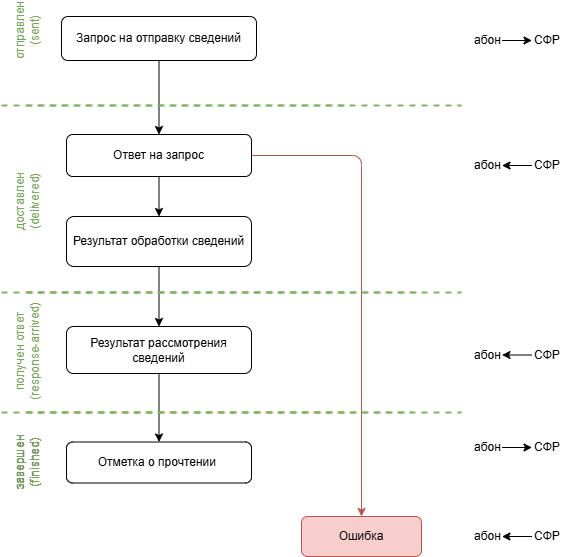

The diagram above was exported from draw.io. Its source (the exported page's mxGraphModel, read from the mxfile embedded in the PNG):
<mxGraphModel dx="1422" dy="759" grid="1" gridSize="10" guides="1" tooltips="1" connect="1" arrows="1" fold="1" page="1" pageScale="1" pageWidth="1169" pageHeight="827" background="#ffffff" math="0" shadow="0">
  <root>
    <mxCell id="0" />
    <mxCell id="1" parent="0" />
    <mxCell id="15" value="отправлен (sent)" style="text;html=1;strokeColor=none;fillColor=none;align=center;verticalAlign=middle;whiteSpace=wrap;rounded=0;rotation=-90;fontColor=#78A65F;" parent="1" vertex="1">
      <mxGeometry x="176" y="139" width="60" height="30" as="geometry" />
    </mxCell>
    <mxCell id="16" value="доставлен (delivered)" style="text;html=1;strokeColor=none;fillColor=none;align=center;verticalAlign=middle;whiteSpace=wrap;rounded=0;rotation=-90;fontColor=#78A65F;" parent="1" vertex="1">
      <mxGeometry x="176" y="310" width="60" height="30" as="geometry" />
    </mxCell>
    <mxCell id="17" value="получен ответ (response-arrived)" style="text;html=1;strokeColor=none;fillColor=none;align=center;verticalAlign=middle;whiteSpace=wrap;rounded=0;rotation=-90;fontColor=#78A65F;" parent="1" vertex="1">
      <mxGeometry x="146" y="459.75" width="120" height="30" as="geometry" />
    </mxCell>
    <mxCell id="18" value="завершен (finished)" style="text;html=1;strokeColor=none;fillColor=none;align=center;verticalAlign=middle;whiteSpace=wrap;rounded=0;rotation=-90;" parent="1" vertex="1">
      <mxGeometry x="176" y="571" width="60" height="30" as="geometry" />
    </mxCell>
    <mxCell id="19" value="" style="endArrow=none;html=1;rounded=0;strokeWidth=2;dashed=1;fillColor=#d5e8d4;strokeColor=#82b366;" parent="1" edge="1">
      <mxGeometry width="50" height="50" relative="1" as="geometry">
        <mxPoint x="205" y="229" as="sourcePoint" />
        <mxPoint x="525" y="229" as="targetPoint" />
      </mxGeometry>
    </mxCell>
    <mxCell id="20" value="" style="endArrow=none;html=1;rounded=0;strokeWidth=2;dashed=1;fillColor=#d5e8d4;strokeColor=#82b366;" parent="1" edge="1">
      <mxGeometry width="50" height="50" relative="1" as="geometry">
        <mxPoint x="205" y="416" as="sourcePoint" />
        <mxPoint x="525" y="416" as="targetPoint" />
      </mxGeometry>
    </mxCell>
    <mxCell id="21" value="" style="endArrow=none;html=1;rounded=0;strokeWidth=2;dashed=1;fillColor=#d5e8d4;strokeColor=#82b366;" parent="1" edge="1">
      <mxGeometry width="50" height="50" relative="1" as="geometry">
        <mxPoint x="205" y="536" as="sourcePoint" />
        <mxPoint x="525" y="536" as="targetPoint" />
      </mxGeometry>
    </mxCell>
    <mxCell id="22" value="" style="edgeStyle=orthogonalEdgeStyle;rounded=0;orthogonalLoop=1;jettySize=auto;html=1;fontFamily=Helvetica;fontSize=12;strokeWidth=1;" parent="1" source="25" target="27" edge="1">
      <mxGeometry relative="1" as="geometry" />
    </mxCell>
    <mxCell id="23" style="edgeStyle=orthogonalEdgeStyle;rounded=1;orthogonalLoop=1;jettySize=auto;html=1;exitX=1;exitY=0.5;exitDx=0;exitDy=0;entryX=0.5;entryY=0;entryDx=0;entryDy=0;fontFamily=Helvetica;fontSize=12;strokeWidth=1;sketch=0;fillColor=#f8cecc;strokeColor=#b85450;" parent="1" source="27" target="31" edge="1">
      <mxGeometry relative="1" as="geometry" />
    </mxCell>
    <mxCell id="25" value="&lt;font size=&quot;1&quot;&gt;&lt;span style=&quot;background-color: rgb(255 , 255 , 255) ; font-size: 12px&quot;&gt;Запрос на отправку сведений&lt;/span&gt;&lt;/font&gt;" style="rounded=1;whiteSpace=wrap;html=1;align=center;" parent="1" vertex="1">
      <mxGeometry x="240" y="140" width="195" height="44" as="geometry" />
    </mxCell>
    <mxCell id="26" value="" style="edgeStyle=orthogonalEdgeStyle;rounded=0;orthogonalLoop=1;jettySize=auto;html=1;fontFamily=Helvetica;fontSize=12;strokeWidth=1;" parent="1" target="29" edge="1">
      <mxGeometry relative="1" as="geometry">
        <mxPoint x="337.5" y="375" as="sourcePoint" />
      </mxGeometry>
    </mxCell>
    <mxCell id="aoLQBLkYtzJpz9OnjdxY-53" value="" style="edgeStyle=orthogonalEdgeStyle;rounded=0;orthogonalLoop=1;jettySize=auto;html=1;" parent="1" source="27" target="aoLQBLkYtzJpz9OnjdxY-52" edge="1">
      <mxGeometry relative="1" as="geometry" />
    </mxCell>
    <mxCell id="27" value="&lt;span style=&quot;text-align: left ; background-color: rgb(255 , 255 , 255)&quot;&gt;&lt;font style=&quot;font-size: 12px&quot;&gt;Ответ на запрос&lt;/font&gt;&lt;/span&gt;" style="whiteSpace=wrap;html=1;rounded=1;" parent="1" vertex="1">
      <mxGeometry x="245" y="258" width="185" height="42" as="geometry" />
    </mxCell>
    <mxCell id="28" value="" style="edgeStyle=orthogonalEdgeStyle;rounded=0;orthogonalLoop=1;jettySize=auto;html=1;fontFamily=Helvetica;fontSize=12;strokeWidth=1;" parent="1" source="29" target="30" edge="1">
      <mxGeometry relative="1" as="geometry" />
    </mxCell>
    <mxCell id="29" value="&lt;font style=&quot;font-size: 12px&quot;&gt;Результат рассмотрения сведений&lt;/font&gt;" style="whiteSpace=wrap;html=1;rounded=1;" parent="1" vertex="1">
      <mxGeometry x="245" y="450" width="185" height="47" as="geometry" />
    </mxCell>
    <mxCell id="30" value="&lt;font style=&quot;font-size: 12px&quot;&gt;Отметка о прочтении&amp;nbsp;&lt;/font&gt;" style="whiteSpace=wrap;html=1;rounded=1;" parent="1" vertex="1">
      <mxGeometry x="245" y="565.5" width="185" height="41" as="geometry" />
    </mxCell>
    <mxCell id="31" value="&lt;font style=&quot;font-size: 12px&quot;&gt;Ошибка&lt;/font&gt;" style="whiteSpace=wrap;html=1;rounded=1;fillColor=#f8cecc;strokeColor=#b85450;" parent="1" vertex="1">
      <mxGeometry x="480" y="640" width="120" height="40" as="geometry" />
    </mxCell>
    <mxCell id="32" value="завершен (finished)" style="text;html=1;strokeColor=none;fillColor=none;align=center;verticalAlign=middle;whiteSpace=wrap;rounded=0;rotation=-90;fontColor=#78A65F;" parent="1" vertex="1">
      <mxGeometry x="176" y="571" width="60" height="30" as="geometry" />
    </mxCell>
    <mxCell id="33" value="" style="endArrow=none;html=1;rounded=0;strokeWidth=2;dashed=1;fillColor=#d5e8d4;strokeColor=#82b366;" parent="1" edge="1">
      <mxGeometry width="50" height="50" relative="1" as="geometry">
        <mxPoint x="180" y="229" as="sourcePoint" />
        <mxPoint x="640" y="229" as="targetPoint" />
      </mxGeometry>
    </mxCell>
    <mxCell id="34" value="" style="endArrow=none;html=1;rounded=0;strokeWidth=2;dashed=1;fillColor=#d5e8d4;strokeColor=#82b366;" parent="1" edge="1">
      <mxGeometry width="50" height="50" relative="1" as="geometry">
        <mxPoint x="205" y="416" as="sourcePoint" />
        <mxPoint x="600" y="416" as="targetPoint" />
      </mxGeometry>
    </mxCell>
    <mxCell id="35" value="" style="endArrow=none;html=1;rounded=0;strokeWidth=2;dashed=1;fillColor=#d5e8d4;strokeColor=#82b366;" parent="1" edge="1">
      <mxGeometry width="50" height="50" relative="1" as="geometry">
        <mxPoint x="205" y="536" as="sourcePoint" />
        <mxPoint x="590" y="536" as="targetPoint" />
      </mxGeometry>
    </mxCell>
    <mxCell id="36" value="" style="endArrow=none;html=1;rounded=0;strokeWidth=2;dashed=1;fillColor=#d5e8d4;strokeColor=#82b366;" parent="1" edge="1">
      <mxGeometry width="50" height="50" relative="1" as="geometry">
        <mxPoint x="180" y="536" as="sourcePoint" />
        <mxPoint x="640" y="536" as="targetPoint" />
      </mxGeometry>
    </mxCell>
    <mxCell id="37" value="" style="endArrow=none;html=1;rounded=0;strokeWidth=2;dashed=1;fillColor=#d5e8d4;strokeColor=#82b366;" parent="1" edge="1">
      <mxGeometry width="50" height="50" relative="1" as="geometry">
        <mxPoint x="180" y="416" as="sourcePoint" />
        <mxPoint x="640" y="416" as="targetPoint" />
      </mxGeometry>
    </mxCell>
    <mxCell id="38" value="абон" style="text;html=1;resizable=0;points=[];autosize=1;align=left;verticalAlign=top;spacingTop=-4;" parent="1" vertex="1">
      <mxGeometry x="650.5" y="154" width="40" height="20" as="geometry" />
    </mxCell>
    <mxCell id="39" value="СФР" style="text;html=1;resizable=0;points=[];autosize=1;align=left;verticalAlign=top;spacingTop=-4;" parent="1" vertex="1">
      <mxGeometry x="710.5" y="154" width="40" height="20" as="geometry" />
    </mxCell>
    <mxCell id="40" value="" style="endArrow=classic;html=1;" parent="1" edge="1">
      <mxGeometry width="50" height="50" relative="1" as="geometry">
        <mxPoint x="680.5" y="164" as="sourcePoint" />
        <mxPoint x="710.5" y="164" as="targetPoint" />
      </mxGeometry>
    </mxCell>
    <mxCell id="41" value="абон" style="text;html=1;resizable=0;points=[];autosize=1;align=left;verticalAlign=top;spacingTop=-4;" parent="1" vertex="1">
      <mxGeometry x="650.5" y="279" width="40" height="20" as="geometry" />
    </mxCell>
    <mxCell id="42" value="СФР" style="text;html=1;resizable=0;points=[];autosize=1;align=left;verticalAlign=top;spacingTop=-4;" parent="1" vertex="1">
      <mxGeometry x="710.5" y="279" width="40" height="20" as="geometry" />
    </mxCell>
    <mxCell id="43" value="" style="endArrow=none;html=1;startArrow=classic;startFill=1;endFill=0;" parent="1" edge="1">
      <mxGeometry width="50" height="50" relative="1" as="geometry">
        <mxPoint x="680.5" y="289" as="sourcePoint" />
        <mxPoint x="710.5" y="289" as="targetPoint" />
      </mxGeometry>
    </mxCell>
    <mxCell id="44" value="абон" style="text;html=1;resizable=0;points=[];autosize=1;align=left;verticalAlign=top;spacingTop=-4;" parent="1" vertex="1">
      <mxGeometry x="650.5" y="650" width="40" height="20" as="geometry" />
    </mxCell>
    <mxCell id="45" value="СФР" style="text;html=1;resizable=0;points=[];autosize=1;align=left;verticalAlign=top;spacingTop=-4;" parent="1" vertex="1">
      <mxGeometry x="710.5" y="650" width="40" height="20" as="geometry" />
    </mxCell>
    <mxCell id="46" value="" style="endArrow=none;html=1;startArrow=classic;startFill=1;endFill=0;" parent="1" edge="1">
      <mxGeometry width="50" height="50" relative="1" as="geometry">
        <mxPoint x="680.5" y="660" as="sourcePoint" />
        <mxPoint x="710.5" y="660" as="targetPoint" />
      </mxGeometry>
    </mxCell>
    <mxCell id="47" value="абон" style="text;html=1;resizable=0;points=[];autosize=1;align=left;verticalAlign=top;spacingTop=-4;" parent="1" vertex="1">
      <mxGeometry x="650.5" y="468.5" width="40" height="20" as="geometry" />
    </mxCell>
    <mxCell id="48" value="СФР" style="text;html=1;resizable=0;points=[];autosize=1;align=left;verticalAlign=top;spacingTop=-4;" parent="1" vertex="1">
      <mxGeometry x="710.5" y="468.5" width="40" height="20" as="geometry" />
    </mxCell>
    <mxCell id="49" value="" style="endArrow=none;html=1;startArrow=classic;startFill=1;endFill=0;" parent="1" edge="1">
      <mxGeometry width="50" height="50" relative="1" as="geometry">
        <mxPoint x="680.5" y="478.5" as="sourcePoint" />
        <mxPoint x="710.5" y="478.5" as="targetPoint" />
      </mxGeometry>
    </mxCell>
    <mxCell id="50" value="абон" style="text;html=1;resizable=0;points=[];autosize=1;align=left;verticalAlign=top;spacingTop=-4;" parent="1" vertex="1">
      <mxGeometry x="650.5" y="561" width="40" height="20" as="geometry" />
    </mxCell>
    <mxCell id="51" value="СФР" style="text;html=1;resizable=0;points=[];autosize=1;align=left;verticalAlign=top;spacingTop=-4;" parent="1" vertex="1">
      <mxGeometry x="710.5" y="561" width="40" height="20" as="geometry" />
    </mxCell>
    <mxCell id="52" value="" style="endArrow=classic;html=1;" parent="1" edge="1">
      <mxGeometry width="50" height="50" relative="1" as="geometry">
        <mxPoint x="680.5" y="571" as="sourcePoint" />
        <mxPoint x="710.5" y="571" as="targetPoint" />
      </mxGeometry>
    </mxCell>
    <mxCell id="aoLQBLkYtzJpz9OnjdxY-52" value="&lt;span style=&quot;text-align: left ; background-color: rgb(255 , 255 , 255)&quot;&gt;&lt;font style=&quot;font-size: 12px&quot;&gt;Результат обработки сведений&lt;/font&gt;&lt;/span&gt;" style="whiteSpace=wrap;html=1;rounded=1;" parent="1" vertex="1">
      <mxGeometry x="245" y="340" width="185" height="50" as="geometry" />
    </mxCell>
  </root>
</mxGraphModel>